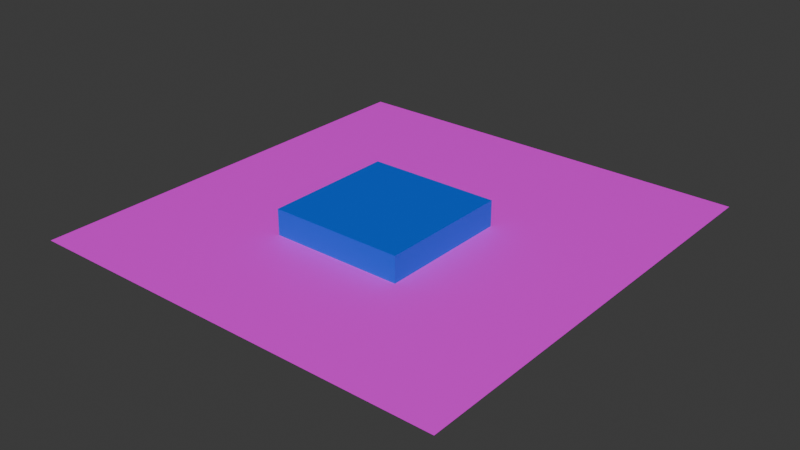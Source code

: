 # Source: box.blend  (saved by Blender 5.0.118; exported with 4.5.12 LTS)
import bpy
from mathutils import Matrix  # noqa: F401  (used for matrix-valued properties, if any)

bpy.ops.wm.read_factory_settings(use_empty=True)
scene = bpy.context.scene
scene.name = 'Scene'

# ---- collections
col_collection = bpy.data.collections.new('Collection'); scene.collection.children.link(col_collection)

# ---- images (referenced by path relative to the original .blend; pixels are not part of the script)
import os
ASSET_DIR = os.environ.get("B2B_ASSET_DIR", "")  # directory of the original .blend (textures are referenced by path, not embedded)
HERE = os.path.dirname(os.path.abspath(__file__))  # packed textures are extracted next to this script under _unpacked/

def load_image(name, relpath, width, height, colorspace="sRGB"):
    """Load a texture the original file referenced (path relative to the .blend, or extracted next to this script)."""
    p = next((c for c in (os.path.join(HERE, relpath), os.path.join(ASSET_DIR, relpath)) if relpath and os.path.exists(c)), "")
    if p:
        img = bpy.data.images.load(p, check_existing=True)
        img.name = name
    else:  # same state as the original file: an image datablock whose file is absent (Cycles renders it pink)
        img = bpy.data.images.new(name, width, height)
        img.source = "FILE"
        img.filepath = "//" + (relpath or name)
    img.colorspace_settings.name = colorspace
    return img
img_water_mask_tif = load_image('water mask.tif', 'water mask.tif', 1024, 1024, 'sRGB')

# ---- materials (node trees are filled in below, after node groups)
mat_sky = bpy.data.materials.new('+sky')
mat_tiles = bpy.data.materials.new('tiles')
mat_ocean_water = bpy.data.materials.new('ocean_water')

# ---- material node trees
mat_sky.use_nodes = True; mat_sky.node_tree.nodes.clear()
_N = mat_sky.node_tree.nodes; _L = mat_sky.node_tree.links
n0 = _N.new('ShaderNodeBsdfPrincipled'); n0.name = 'Principled BSDF'; n0.location = (-200, 100)
n0.inputs[0].default_value = (0.001597, 0.1106, 0.8, 1.0)
n1 = _N.new('ShaderNodeOutputMaterial'); n1.name = 'Material Output'; n1.location = (200, 100)
_L.new(n0.outputs[0], n1.inputs[0])
n1.is_active_output = True
mat_tiles.use_nodes = True; mat_tiles.node_tree.nodes.clear()
_N = mat_tiles.node_tree.nodes; _L = mat_tiles.node_tree.links
n0 = _N.new('ShaderNodeBsdfPrincipled'); n0.name = 'Principled BSDF'; n0.location = (-200, 100)
n1 = _N.new('ShaderNodeOutputMaterial'); n1.name = 'Material Output'; n1.location = (200, 100)
n2 = _N.new('ShaderNodeTexImage'); n2.name = 'Image Texture'; n2.location = (-490, 80)
_L.new(n0.outputs[0], n1.inputs[0])
_L.new(n2.outputs[0], n0.inputs[0])
n1.is_active_output = True
mat_ocean_water.use_nodes = True; mat_ocean_water.node_tree.nodes.clear()
_N = mat_ocean_water.node_tree.nodes; _L = mat_ocean_water.node_tree.links
n0 = _N.new('ShaderNodeBsdfPrincipled'); n0.name = 'Principled BSDF'; n0.location = (-200, 100)
n1 = _N.new('ShaderNodeOutputMaterial'); n1.name = 'Material Output'; n1.location = (200, 100)
n2 = _N.new('ShaderNodeTexImage'); n2.name = 'Image Texture'; n2.location = (-490, 80)
n2.image = img_water_mask_tif
_L.new(n0.outputs[0], n1.inputs[0])
_L.new(n2.outputs[0], n0.inputs[0])
n1.is_active_output = True

# ---- world
world_world = bpy.data.worlds.new('World'); scene.world = world_world
world_world.use_nodes = True; world_world.node_tree.nodes.clear()
_N = world_world.node_tree.nodes; _L = world_world.node_tree.links
n0 = _N.new('ShaderNodeOutputWorld'); n0.name = 'World Output'; n0.location = (200, 100)
n1 = _N.new('ShaderNodeBackground'); n1.name = 'Background'; n1.location = (-200, 100)
n1.inputs[0].default_value = (0.05088, 0.05088, 0.05088, 1.0)
_L.new(n1.outputs[0], n0.inputs[0])
n0.is_active_output = True
world_world.color = (0.05088, 0.05088, 0.05088)
world_world.sun_shadow_jitter_overblur = 0.0

# ---- meshes
me_cube_001 = bpy.data.meshes.new('Cube.001')
me_cube_001.from_pydata([(-1e+04, -1e+04, -4304.0), (-1e+04, -1e+04, 3982.0), (-1e+04, 1e+04, -4304.0), (-1e+04, 1e+04, 3982.0), (1e+04, -1e+04, -4304.0), (1e+04, -1e+04, 3982.0), (1e+04, 1e+04, -4304.0), (1e+04, 1e+04, 3982.0), (-9968.0, -242.0, -648.9), (-9968.0, -242.0, -555.8), (-9968.0, 230.3, -648.9), (-9968.0, 230.3, -555.8)], [], [(0, 2, 3, 1), (2, 6, 7, 3), (6, 4, 5, 7), (4, 0, 1, 5), (2, 0, 4, 6), (7, 5, 1, 3), (8, 9, 11, 10)])
me_cube_001.polygons.foreach_set('material_index', [0, 0, 0, 0, 0, 0, 1])
_uv = me_cube_001.uv_layers.new(name='UVMap')
_uv.uv.foreach_set('vector', [0.375, 0.0, 0.375, 0.25, 0.625, 0.25, 0.625, 0.0, 0.375, 0.25, 0.375, 0.5, 0.625, 0.5, 0.625, 0.25, 0.375, 0.5, 0.375, 0.75, 0.625, 0.75, 0.625, 0.5, 0.375, 0.75, 0.375, 1.0, 0.625, 1.0, 0.625, 0.75, 0.125, 0.5, 0.125, 0.75, 0.375, 0.75, 0.375, 0.5, 0.625, 0.5, 0.625, 0.75, 0.875, 0.75, 0.875, 0.5, 0.375, 0.0, 0.625, 0.0, 0.625, 0.25, 0.375, 0.25])
me_cube_001.materials.append(mat_sky)
me_cube_001.materials.append(mat_tiles)
me_cube_001.update()
me_plane = bpy.data.meshes.new('Plane')
me_plane.from_pydata([(-2.128, -2.017, 0.0), (2.136, -2.017, 0.0), (-2.128, 2.402, 0.0), (2.136, 2.402, 0.0)], [], [(0, 1, 3, 2)])
me_plane.polygons.foreach_set('use_smooth', [True] * 1)
_k = set([(0, 1), (0, 2), (1, 3), (2, 3)])
me_plane.attributes.new('sharp_edge', 'BOOLEAN', 'EDGE').data.foreach_set('value', [ (min(e.vertices), max(e.vertices)) in _k for e in me_plane.edges])
_uv = me_plane.uv_layers.new(name='UVMap')
_uv.uv.foreach_set('vector', [-0.5641, -0.5086, 1.568, -0.5086, 1.568, 1.701, -0.5641, 1.701])
me_plane.materials.append(mat_ocean_water)
me_plane.update()
me_plane.normals_split_custom_set([tuple(v) for v in zip(*[iter([0.0, 0.0, 1.0, 0.0, 0.0, 1.0, 0.0, 0.0, 1.0, 0.0, 0.0, 1.0])] * 3)])
arm_armature = bpy.data.armatures.new('Armature')  # bones are not reproduced

# ---- objects
ob_cube = bpy.data.objects.new('Cube', me_cube_001)
ob_armature = bpy.data.objects.new('Armature', arm_armature)
ob_plane = bpy.data.objects.new('Plane', me_plane)

# ---- transforms, parenting, visibility, modifiers, constraints
ob_cube.parent = ob_armature
ob_cube.location = (0.0, 0.0, -234.5)
ob_cube.scale = (2.0, 2.0, 2.0)
_m = ob_cube.modifiers.new('Triangulate', 'TRIANGULATE')
_m = ob_cube.modifiers.new('EdgeSplit', 'EDGE_SPLIT')
_m.use_edge_angle = False
ob_armature.location = (0.0, 0.0, 0.0)
ob_plane.parent = ob_armature
ob_plane.location = (0.0, 0.0, 0.0)
ob_plane.scale = (3e+04, 3e+04, 1000.0)
_m = ob_plane.modifiers.new('Triangulate', 'TRIANGULATE')
_m = ob_plane.modifiers.new('EdgeSplit', 'EDGE_SPLIT')
_m.use_edge_angle = False

# ---- collection membership
col_collection.objects.link(ob_cube)
col_collection.objects.link(ob_armature)
col_collection.objects.link(ob_plane)

# ---- scene / render settings (as saved in the file)
scene.frame_start = 1; scene.frame_end = 250; scene.frame_set(1)
scene.render.engine = 'BLENDER_EEVEE_NEXT'
scene.render.bake_bias = 0.0
scene.render.bake_samples = 0
scene.cycles.sampling_pattern = 'TABULATED_SOBOL'
scene.eevee.use_volume_custom_range = False
bpy.context.view_layer.update()

# ---- added for rendering (the .blend has no active camera and no usable light): camera, sun
cam_auto = bpy.data.cameras.new('AutoCamera')
cam_auto.lens = 50.0
cam_auto.sensor_width = 36.0
cam_auto.clip_end = 3.00388e+06
ob_auto_camera = bpy.data.objects.new('AutoCamera', cam_auto)
scene.collection.objects.link(ob_auto_camera)
ob_auto_camera.location = (171284.0, -199616.0, 136372.0)
ob_auto_camera.rotation_euler = (1.09748, -7.21219e-08, 0.694738)
scene.camera = ob_auto_camera
light_auto_sun = bpy.data.lights.new('AutoSun', 'SUN')
light_auto_sun.energy = 3.0
light_auto_sun.angle = 0.0523599
ob_auto_sun = bpy.data.objects.new('AutoSun', light_auto_sun)
scene.collection.objects.link(ob_auto_sun)
ob_auto_sun.rotation_euler = (0.872665, 0.174533, 0.523599)
bpy.context.view_layer.update()
